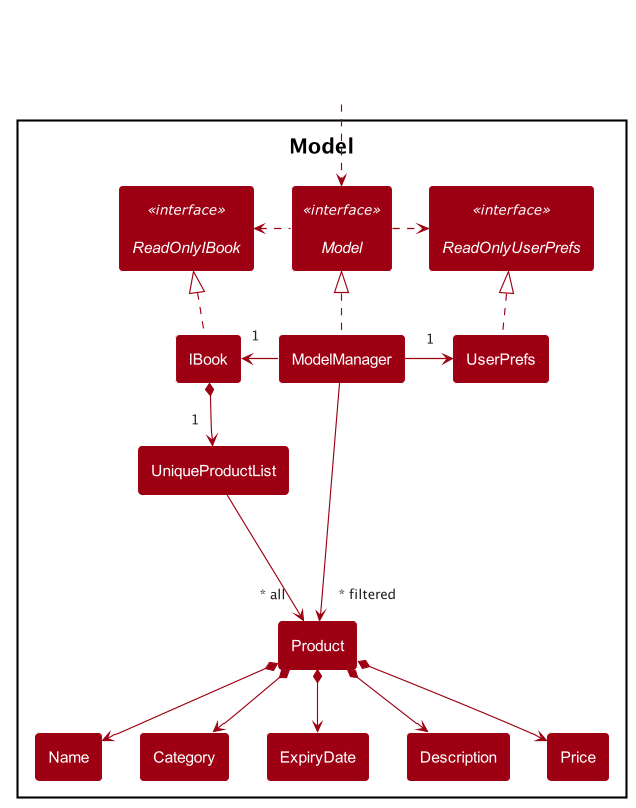

The diagram above was rendered by PlantUML. Its source (embedded in the PNG):
@startuml
!include style.puml

skinparam titleFontColor black
skinparam Class {
    FontSize 15
    StereotypeFontSize 13
    BackgroundColor MODEL_COLOR
    BackgroundColor<<Hidden>> #FFFFFF
}

skinparam arrowColor MODEL_COLOR
skinparam arrowFontSize 13

Package Model {
interface ReadOnlyIBook <<interface>>
interface Model <<interface>>
interface ReadOnlyUserPrefs <<interface>>

class IBook
class ModelManager
class UserPrefs

class UniqueProductList
class Product
class Name
class Category
class ExpiryDate
class Description
class Price

}

Class HiddenOutside <<Hidden>>
HiddenOutside ..> Model

IBook .up.|> ReadOnlyIBook
ModelManager .up.|> Model
UserPrefs .up.|> ReadOnlyUserPrefs

Model .left.> ReadOnlyIBook
Model .right.> ReadOnlyUserPrefs
ModelManager -left-> "1" IBook
ModelManager -right-> "1" UserPrefs

IBook *--> "1" UniqueProductList
UniqueProductList ---> "~* all" Product

Product *--> Name
Product *--> Category
Product *--> ExpiryDate
Product *--> Description
Product *--> Price

ModelManager -->"~* filtered" Product
@enduml